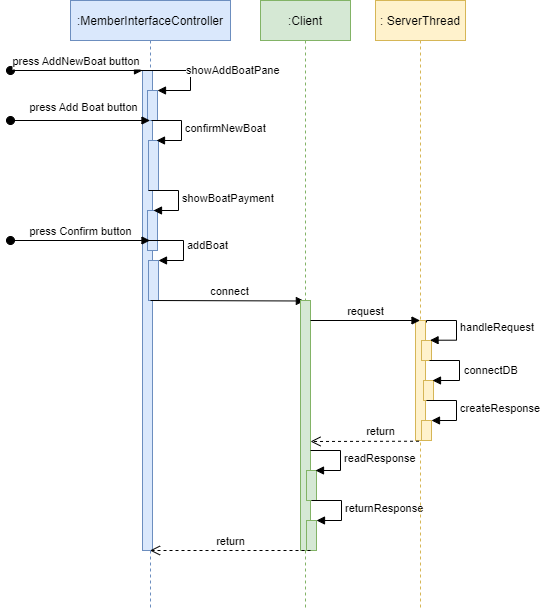

The diagram above was exported from draw.io. Its source (the exported page's mxGraphModel, read from the mxfile embedded in the PNG):
<mxGraphModel dx="566" dy="783" grid="1" gridSize="10" guides="1" tooltips="1" connect="1" arrows="1" fold="1" page="1" pageScale="1" pageWidth="850" pageHeight="1100" math="0" shadow="0">
  <root>
    <mxCell id="0" />
    <mxCell id="1" parent="0" />
    <mxCell id="3nuBFxr9cyL0pnOWT2aG-1" value=":MemberInterfaceController" style="shape=umlLifeline;perimeter=lifelinePerimeter;container=1;collapsible=0;recursiveResize=0;rounded=0;shadow=0;strokeWidth=1;fillColor=#dae8fc;strokeColor=#6c8ebf;" parent="1" vertex="1">
      <mxGeometry x="120" y="80" width="160" height="610" as="geometry" />
    </mxCell>
    <mxCell id="3nuBFxr9cyL0pnOWT2aG-2" value="" style="points=[];perimeter=orthogonalPerimeter;rounded=0;shadow=0;strokeWidth=1;fillColor=#dae8fc;strokeColor=#6c8ebf;" parent="3nuBFxr9cyL0pnOWT2aG-1" vertex="1">
      <mxGeometry x="72" y="70" width="10" height="480" as="geometry" />
    </mxCell>
    <mxCell id="3nuBFxr9cyL0pnOWT2aG-3" value="press AddNewBoat button" style="verticalAlign=bottom;startArrow=oval;endArrow=block;startSize=8;shadow=0;strokeWidth=1;" parent="3nuBFxr9cyL0pnOWT2aG-1" target="3nuBFxr9cyL0pnOWT2aG-2" edge="1">
      <mxGeometry relative="1" as="geometry">
        <mxPoint x="-60" y="70" as="sourcePoint" />
      </mxGeometry>
    </mxCell>
    <mxCell id="D0sXl7yoyoYffxybgJ50-4" value="" style="html=1;points=[];perimeter=orthogonalPerimeter;fillColor=#dae8fc;strokeColor=#6c8ebf;" parent="3nuBFxr9cyL0pnOWT2aG-1" vertex="1">
      <mxGeometry x="77" y="90" width="10" height="30" as="geometry" />
    </mxCell>
    <mxCell id="D0sXl7yoyoYffxybgJ50-5" value="showAddBoatPane" style="edgeStyle=orthogonalEdgeStyle;html=1;align=left;spacingLeft=2;endArrow=block;rounded=0;entryX=1;entryY=0;" parent="3nuBFxr9cyL0pnOWT2aG-1" target="D0sXl7yoyoYffxybgJ50-4" edge="1">
      <mxGeometry relative="1" as="geometry">
        <mxPoint x="50" y="70" as="sourcePoint" />
        <Array as="points">
          <mxPoint x="120" y="70" />
          <mxPoint x="120" y="90" />
        </Array>
      </mxGeometry>
    </mxCell>
    <mxCell id="D0sXl7yoyoYffxybgJ50-24" value="" style="html=1;points=[];perimeter=orthogonalPerimeter;fillColor=#dae8fc;strokeColor=#6c8ebf;" parent="3nuBFxr9cyL0pnOWT2aG-1" vertex="1">
      <mxGeometry x="78" y="140" width="10" height="50" as="geometry" />
    </mxCell>
    <mxCell id="D0sXl7yoyoYffxybgJ50-25" value="confirmNewBoat" style="edgeStyle=orthogonalEdgeStyle;html=1;align=left;spacingLeft=2;endArrow=block;rounded=0;entryX=1;entryY=0;" parent="3nuBFxr9cyL0pnOWT2aG-1" edge="1">
      <mxGeometry relative="1" as="geometry">
        <mxPoint x="81" y="120" as="sourcePoint" />
        <Array as="points">
          <mxPoint x="111" y="120" />
        </Array>
        <mxPoint x="86.00000000000006" y="140" as="targetPoint" />
      </mxGeometry>
    </mxCell>
    <mxCell id="D0sXl7yoyoYffxybgJ50-26" value="" style="html=1;points=[];perimeter=orthogonalPerimeter;fillColor=#dae8fc;strokeColor=#6c8ebf;" parent="3nuBFxr9cyL0pnOWT2aG-1" vertex="1">
      <mxGeometry x="77" y="210" width="10" height="40" as="geometry" />
    </mxCell>
    <mxCell id="D0sXl7yoyoYffxybgJ50-27" value="showBoatPayment" style="edgeStyle=orthogonalEdgeStyle;html=1;align=left;spacingLeft=2;endArrow=block;rounded=0;entryX=1;entryY=0;" parent="3nuBFxr9cyL0pnOWT2aG-1" edge="1">
      <mxGeometry relative="1" as="geometry">
        <mxPoint x="78" y="190" as="sourcePoint" />
        <Array as="points">
          <mxPoint x="108" y="190" />
        </Array>
        <mxPoint x="83.00000000000006" y="210" as="targetPoint" />
      </mxGeometry>
    </mxCell>
    <mxCell id="D0sXl7yoyoYffxybgJ50-14" value="press Confirm button" style="html=1;verticalAlign=bottom;startArrow=oval;startFill=1;endArrow=block;startSize=8;rounded=0;" parent="3nuBFxr9cyL0pnOWT2aG-1" target="3nuBFxr9cyL0pnOWT2aG-1" edge="1">
      <mxGeometry width="60" relative="1" as="geometry">
        <mxPoint x="-60" y="240" as="sourcePoint" />
        <mxPoint x="51" y="240" as="targetPoint" />
        <mxPoint as="offset" />
      </mxGeometry>
    </mxCell>
    <mxCell id="D0sXl7yoyoYffxybgJ50-29" value="" style="html=1;points=[];perimeter=orthogonalPerimeter;fillColor=#dae8fc;strokeColor=#6c8ebf;" parent="3nuBFxr9cyL0pnOWT2aG-1" vertex="1">
      <mxGeometry x="78" y="260" width="10" height="40" as="geometry" />
    </mxCell>
    <mxCell id="D0sXl7yoyoYffxybgJ50-30" value="addBoat" style="edgeStyle=orthogonalEdgeStyle;html=1;align=left;spacingLeft=2;endArrow=block;rounded=0;entryX=1;entryY=0;" parent="3nuBFxr9cyL0pnOWT2aG-1" edge="1">
      <mxGeometry relative="1" as="geometry">
        <mxPoint x="77" y="240" as="sourcePoint" />
        <Array as="points">
          <mxPoint x="113" y="240" />
        </Array>
        <mxPoint x="88.00000000000006" y="260" as="targetPoint" />
      </mxGeometry>
    </mxCell>
    <mxCell id="D0sXl7yoyoYffxybgJ50-31" value="connect" style="html=1;verticalAlign=bottom;endArrow=block;rounded=0;entryX=0.386;entryY=0.002;entryDx=0;entryDy=0;entryPerimeter=0;" parent="3nuBFxr9cyL0pnOWT2aG-1" target="3nuBFxr9cyL0pnOWT2aG-6" edge="1">
      <mxGeometry x="0.0245" width="80" relative="1" as="geometry">
        <mxPoint x="80" y="300" as="sourcePoint" />
        <mxPoint x="279.5000000000001" y="300.30999999999995" as="targetPoint" />
        <mxPoint as="offset" />
      </mxGeometry>
    </mxCell>
    <mxCell id="3nuBFxr9cyL0pnOWT2aG-5" value=":Client" style="shape=umlLifeline;perimeter=lifelinePerimeter;container=1;collapsible=0;recursiveResize=0;rounded=0;shadow=0;strokeWidth=1;fillColor=#d5e8d4;strokeColor=#82b366;" parent="1" vertex="1">
      <mxGeometry x="310" y="80" width="90" height="610" as="geometry" />
    </mxCell>
    <mxCell id="3nuBFxr9cyL0pnOWT2aG-6" value="" style="points=[];perimeter=orthogonalPerimeter;rounded=0;shadow=0;strokeWidth=1;fillColor=#d5e8d4;strokeColor=#82b366;" parent="3nuBFxr9cyL0pnOWT2aG-5" vertex="1">
      <mxGeometry x="40" y="300" width="10" height="250" as="geometry" />
    </mxCell>
    <mxCell id="D0sXl7yoyoYffxybgJ50-44" value="" style="html=1;points=[];perimeter=orthogonalPerimeter;fillColor=#d5e8d4;strokeColor=#82b366;" parent="3nuBFxr9cyL0pnOWT2aG-5" vertex="1">
      <mxGeometry x="46" y="470" width="10" height="30" as="geometry" />
    </mxCell>
    <mxCell id="D0sXl7yoyoYffxybgJ50-46" value="" style="html=1;points=[];perimeter=orthogonalPerimeter;fillColor=#d5e8d4;strokeColor=#82b366;" parent="3nuBFxr9cyL0pnOWT2aG-5" vertex="1">
      <mxGeometry x="46" y="520" width="10" height="30" as="geometry" />
    </mxCell>
    <mxCell id="D0sXl7yoyoYffxybgJ50-47" value="returnResponse" style="edgeStyle=orthogonalEdgeStyle;html=1;align=left;spacingLeft=2;endArrow=block;rounded=0;entryX=1;entryY=0;" parent="3nuBFxr9cyL0pnOWT2aG-5" target="D0sXl7yoyoYffxybgJ50-46" edge="1">
      <mxGeometry relative="1" as="geometry">
        <mxPoint x="51" y="500" as="sourcePoint" />
        <Array as="points">
          <mxPoint x="81" y="500" />
        </Array>
      </mxGeometry>
    </mxCell>
    <mxCell id="q8aAAhcMYN1lLlxTqN36-2" value="readResponse" style="edgeStyle=orthogonalEdgeStyle;html=1;align=left;spacingLeft=2;endArrow=block;rounded=0;entryX=1;entryY=0;" edge="1" parent="3nuBFxr9cyL0pnOWT2aG-5">
      <mxGeometry relative="1" as="geometry">
        <mxPoint x="50" y="450" as="sourcePoint" />
        <Array as="points">
          <mxPoint x="80" y="450" />
        </Array>
        <mxPoint x="55" y="470" as="targetPoint" />
      </mxGeometry>
    </mxCell>
    <mxCell id="D0sXl7yoyoYffxybgJ50-6" value="press Add Boat button" style="html=1;verticalAlign=bottom;startArrow=oval;startFill=1;endArrow=block;startSize=8;rounded=0;" parent="1" target="3nuBFxr9cyL0pnOWT2aG-1" edge="1">
      <mxGeometry x="0.0529" y="4" width="60" relative="1" as="geometry">
        <mxPoint x="60" y="200" as="sourcePoint" />
        <mxPoint x="170" y="200" as="targetPoint" />
        <mxPoint as="offset" />
      </mxGeometry>
    </mxCell>
    <mxCell id="D0sXl7yoyoYffxybgJ50-32" value=": ServerThread" style="shape=umlLifeline;perimeter=lifelinePerimeter;container=1;collapsible=0;recursiveResize=0;rounded=0;shadow=0;strokeWidth=1;fillColor=#fff2cc;strokeColor=#d6b656;" parent="1" vertex="1">
      <mxGeometry x="425" y="80" width="90" height="610" as="geometry" />
    </mxCell>
    <mxCell id="D0sXl7yoyoYffxybgJ50-33" value="" style="points=[];perimeter=orthogonalPerimeter;rounded=0;shadow=0;strokeWidth=1;fillColor=#fff2cc;strokeColor=#d6b656;" parent="D0sXl7yoyoYffxybgJ50-32" vertex="1">
      <mxGeometry x="40" y="320" width="10" height="120" as="geometry" />
    </mxCell>
    <mxCell id="D0sXl7yoyoYffxybgJ50-35" value="" style="html=1;points=[];perimeter=orthogonalPerimeter;fillColor=#fff2cc;strokeColor=#d6b656;" parent="D0sXl7yoyoYffxybgJ50-32" vertex="1">
      <mxGeometry x="46" y="340" width="10" height="20" as="geometry" />
    </mxCell>
    <mxCell id="D0sXl7yoyoYffxybgJ50-36" value="handleRequest" style="edgeStyle=orthogonalEdgeStyle;html=1;align=left;spacingLeft=2;endArrow=block;rounded=0;entryX=0.855;entryY=-0.057;entryDx=0;entryDy=0;entryPerimeter=0;" parent="D0sXl7yoyoYffxybgJ50-32" edge="1">
      <mxGeometry relative="1" as="geometry">
        <mxPoint x="51" y="322" as="sourcePoint" />
        <Array as="points">
          <mxPoint x="51" y="320" />
          <mxPoint x="81" y="320" />
          <mxPoint x="81" y="340" />
        </Array>
        <mxPoint x="54.549999999999955" y="339.7199999999999" as="targetPoint" />
      </mxGeometry>
    </mxCell>
    <mxCell id="D0sXl7yoyoYffxybgJ50-39" value="" style="html=1;points=[];perimeter=orthogonalPerimeter;fillColor=#fff2cc;strokeColor=#d6b656;" parent="D0sXl7yoyoYffxybgJ50-32" vertex="1">
      <mxGeometry x="48" y="380" width="10" height="20" as="geometry" />
    </mxCell>
    <mxCell id="D0sXl7yoyoYffxybgJ50-40" value="connectDB" style="edgeStyle=orthogonalEdgeStyle;html=1;align=left;spacingLeft=2;endArrow=block;rounded=0;entryX=1;entryY=0;" parent="D0sXl7yoyoYffxybgJ50-32" edge="1">
      <mxGeometry x="0.039" y="1" relative="1" as="geometry">
        <mxPoint x="54" y="360" as="sourcePoint" />
        <Array as="points">
          <mxPoint x="84" y="360" />
        </Array>
        <mxPoint x="57" y="380" as="targetPoint" />
        <mxPoint as="offset" />
      </mxGeometry>
    </mxCell>
    <mxCell id="D0sXl7yoyoYffxybgJ50-41" value="" style="html=1;points=[];perimeter=orthogonalPerimeter;fillColor=#fff2cc;strokeColor=#d6b656;" parent="D0sXl7yoyoYffxybgJ50-32" vertex="1">
      <mxGeometry x="46" y="420" width="10" height="20" as="geometry" />
    </mxCell>
    <mxCell id="D0sXl7yoyoYffxybgJ50-42" value="createResponse" style="edgeStyle=orthogonalEdgeStyle;html=1;align=left;spacingLeft=2;endArrow=block;rounded=0;entryX=1;entryY=0;" parent="D0sXl7yoyoYffxybgJ50-32" target="D0sXl7yoyoYffxybgJ50-41" edge="1">
      <mxGeometry relative="1" as="geometry">
        <mxPoint x="51" y="400" as="sourcePoint" />
        <Array as="points">
          <mxPoint x="81" y="400" />
        </Array>
      </mxGeometry>
    </mxCell>
    <mxCell id="D0sXl7yoyoYffxybgJ50-34" value="request" style="html=1;verticalAlign=bottom;endArrow=block;rounded=0;" parent="1" target="D0sXl7yoyoYffxybgJ50-32" edge="1">
      <mxGeometry width="80" relative="1" as="geometry">
        <mxPoint x="360" y="400" as="sourcePoint" />
        <mxPoint x="440" y="400" as="targetPoint" />
      </mxGeometry>
    </mxCell>
    <mxCell id="D0sXl7yoyoYffxybgJ50-43" value="return" style="html=1;verticalAlign=bottom;endArrow=open;dashed=1;endSize=8;rounded=0;exitX=0.352;exitY=1.006;exitDx=0;exitDy=0;exitPerimeter=0;" parent="1" source="D0sXl7yoyoYffxybgJ50-33" edge="1">
      <mxGeometry x="-0.29" y="-1" relative="1" as="geometry">
        <mxPoint x="440" y="530" as="sourcePoint" />
        <mxPoint x="360" y="521" as="targetPoint" />
        <mxPoint as="offset" />
      </mxGeometry>
    </mxCell>
    <mxCell id="D0sXl7yoyoYffxybgJ50-48" value="return" style="html=1;verticalAlign=bottom;endArrow=open;dashed=1;endSize=8;rounded=0;" parent="1" target="3nuBFxr9cyL0pnOWT2aG-1" edge="1">
      <mxGeometry relative="1" as="geometry">
        <mxPoint x="360" y="630" as="sourcePoint" />
        <mxPoint x="210" y="630" as="targetPoint" />
        <mxPoint as="offset" />
      </mxGeometry>
    </mxCell>
  </root>
</mxGraphModel>